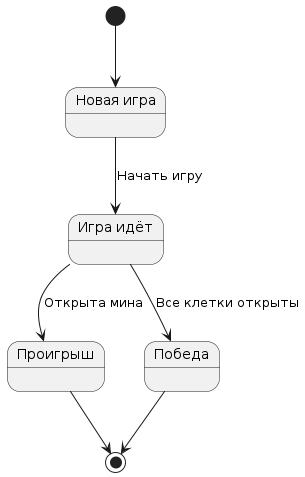

The diagram above was rendered by PlantUML. Its source (embedded in the PNG):
@startuml
state "Новая игра" as NewGame
state "Игра идёт" as Playing
state "Проигрыш" as Lose
state "Победа" as Win

[*] --> NewGame
NewGame --> Playing : Начать игру
Playing --> Lose : Открыта мина
Playing --> Win : Все клетки открыты
Lose --> [*]
Win --> [*]
@enduml